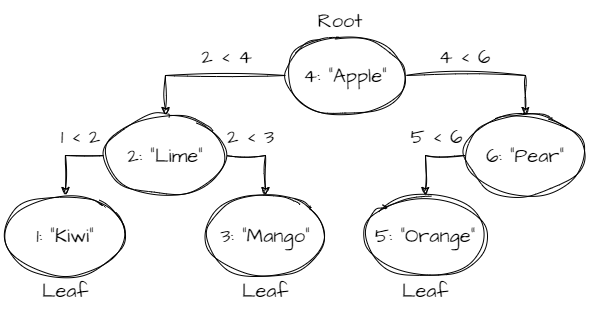

The diagram above was exported from draw.io. Its source (the exported page's mxGraphModel, read from the mxfile embedded in the PNG):
<mxGraphModel dx="1416" dy="761" grid="1" gridSize="10" guides="1" tooltips="1" connect="1" arrows="1" fold="1" page="1" pageScale="1" pageWidth="827" pageHeight="1169" math="0" shadow="0">
  <root>
    <mxCell id="0" />
    <mxCell id="1" parent="0" />
    <mxCell id="2dZi8FLrE_WtQGKLHNNN-26" style="rounded=0;sketch=1;hachureGap=4;jiggle=2;curveFitting=1;orthogonalLoop=1;jettySize=auto;html=1;exitX=0;exitY=0.5;exitDx=0;exitDy=0;fontFamily=Architects Daughter;fontSource=https%3A%2F%2Ffonts.googleapis.com%2Fcss%3Ffamily%3DArchitects%2BDaughter;fontSize=16;entryX=0.5;entryY=0;entryDx=0;entryDy=0;edgeStyle=orthogonalEdgeStyle;" edge="1" parent="1" source="2dZi8FLrE_WtQGKLHNNN-35" target="2dZi8FLrE_WtQGKLHNNN-38">
      <mxGeometry relative="1" as="geometry">
        <mxPoint x="291.71572875253787" y="308.28427124746213" as="sourcePoint" />
        <mxPoint x="261.23343188609465" y="366.10101225202425" as="targetPoint" />
      </mxGeometry>
    </mxCell>
    <mxCell id="2dZi8FLrE_WtQGKLHNNN-44" value="1 &amp;lt; 2" style="edgeLabel;html=1;align=center;verticalAlign=middle;resizable=0;points=[];fontSize=20;fontFamily=Architects Daughter;" vertex="1" connectable="0" parent="2dZi8FLrE_WtQGKLHNNN-26">
      <mxGeometry x="-0.34" y="1" relative="1" as="geometry">
        <mxPoint y="-21" as="offset" />
      </mxGeometry>
    </mxCell>
    <mxCell id="2dZi8FLrE_WtQGKLHNNN-27" style="rounded=0;sketch=1;hachureGap=4;jiggle=2;curveFitting=1;orthogonalLoop=1;jettySize=auto;html=1;exitX=0;exitY=0.5;exitDx=0;exitDy=0;entryX=0.5;entryY=0;entryDx=0;entryDy=0;fontFamily=Architects Daughter;fontSource=https%3A%2F%2Ffonts.googleapis.com%2Fcss%3Ffamily%3DArchitects%2BDaughter;fontSize=16;edgeStyle=orthogonalEdgeStyle;" edge="1" parent="1" source="2dZi8FLrE_WtQGKLHNNN-34" target="2dZi8FLrE_WtQGKLHNNN-35">
      <mxGeometry relative="1" as="geometry">
        <mxPoint x="451.71572875253787" y="188.28427124746213" as="sourcePoint" />
        <mxPoint x="348.28427124746213" y="251.71572875253787" as="targetPoint" />
      </mxGeometry>
    </mxCell>
    <mxCell id="2dZi8FLrE_WtQGKLHNNN-41" value="2 &amp;lt; 4" style="edgeLabel;html=1;align=center;verticalAlign=middle;resizable=0;points=[];fontSize=20;fontFamily=Architects Daughter;" vertex="1" connectable="0" parent="2dZi8FLrE_WtQGKLHNNN-27">
      <mxGeometry x="-0.219" y="-2" relative="1" as="geometry">
        <mxPoint x="2" y="-18" as="offset" />
      </mxGeometry>
    </mxCell>
    <mxCell id="2dZi8FLrE_WtQGKLHNNN-28" style="rounded=0;sketch=1;hachureGap=4;jiggle=2;curveFitting=1;orthogonalLoop=1;jettySize=auto;html=1;exitX=1;exitY=0.5;exitDx=0;exitDy=0;fontFamily=Architects Daughter;fontSource=https%3A%2F%2Ffonts.googleapis.com%2Fcss%3Ffamily%3DArchitects%2BDaughter;fontSize=16;entryX=0.5;entryY=0;entryDx=0;entryDy=0;edgeStyle=orthogonalEdgeStyle;" edge="1" parent="1" source="2dZi8FLrE_WtQGKLHNNN-34" target="2dZi8FLrE_WtQGKLHNNN-37">
      <mxGeometry relative="1" as="geometry">
        <mxPoint x="508.28427124746213" y="188.28427124746213" as="sourcePoint" />
        <mxPoint x="608.4259113049416" y="255.44237545939905" as="targetPoint" />
      </mxGeometry>
    </mxCell>
    <mxCell id="2dZi8FLrE_WtQGKLHNNN-43" value="4 &amp;lt; 6" style="edgeLabel;html=1;align=center;verticalAlign=middle;resizable=0;points=[];fontSize=20;fontFamily=Architects Daughter;" vertex="1" connectable="0" parent="2dZi8FLrE_WtQGKLHNNN-28">
      <mxGeometry x="-0.2545" y="6" relative="1" as="geometry">
        <mxPoint x="-2" y="-14" as="offset" />
      </mxGeometry>
    </mxCell>
    <mxCell id="2dZi8FLrE_WtQGKLHNNN-29" style="rounded=0;sketch=1;hachureGap=4;jiggle=2;curveFitting=1;orthogonalLoop=1;jettySize=auto;html=1;exitX=1;exitY=0.5;exitDx=0;exitDy=0;entryX=0.5;entryY=0;entryDx=0;entryDy=0;fontFamily=Architects Daughter;fontSource=https%3A%2F%2Ffonts.googleapis.com%2Fcss%3Ffamily%3DArchitects%2BDaughter;fontSize=16;edgeStyle=orthogonalEdgeStyle;" edge="1" parent="1" source="2dZi8FLrE_WtQGKLHNNN-35" target="2dZi8FLrE_WtQGKLHNNN-39">
      <mxGeometry relative="1" as="geometry">
        <mxPoint x="348.28427124746213" y="308.28427124746213" as="sourcePoint" />
        <mxPoint x="385.03999999999996" y="366" as="targetPoint" />
      </mxGeometry>
    </mxCell>
    <mxCell id="2dZi8FLrE_WtQGKLHNNN-45" value="2 &amp;lt; 3" style="edgeLabel;html=1;align=center;verticalAlign=middle;resizable=0;points=[];fontSize=20;fontFamily=Architects Daughter;" vertex="1" connectable="0" parent="2dZi8FLrE_WtQGKLHNNN-29">
      <mxGeometry x="-0.38" y="2" relative="1" as="geometry">
        <mxPoint x="-1" y="-18" as="offset" />
      </mxGeometry>
    </mxCell>
    <mxCell id="2dZi8FLrE_WtQGKLHNNN-30" value="Leaf" style="text;html=1;strokeColor=none;fillColor=none;align=center;verticalAlign=middle;whiteSpace=wrap;rounded=0;fontSize=20;fontFamily=Architects Daughter;" vertex="1" parent="1">
      <mxGeometry x="150" y="400" width="60" height="30" as="geometry" />
    </mxCell>
    <mxCell id="2dZi8FLrE_WtQGKLHNNN-31" value="Leaf" style="text;html=1;strokeColor=none;fillColor=none;align=center;verticalAlign=middle;whiteSpace=wrap;rounded=0;fontSize=20;fontFamily=Architects Daughter;" vertex="1" parent="1">
      <mxGeometry x="350" y="400" width="60" height="30" as="geometry" />
    </mxCell>
    <mxCell id="2dZi8FLrE_WtQGKLHNNN-32" value="Leaf" style="text;html=1;strokeColor=none;fillColor=none;align=center;verticalAlign=middle;whiteSpace=wrap;rounded=0;fontSize=20;fontFamily=Architects Daughter;" vertex="1" parent="1">
      <mxGeometry x="510" y="400" width="60" height="30" as="geometry" />
    </mxCell>
    <mxCell id="2dZi8FLrE_WtQGKLHNNN-33" value="Root" style="text;html=1;strokeColor=none;fillColor=none;align=center;verticalAlign=middle;whiteSpace=wrap;rounded=0;fontSize=20;fontFamily=Architects Daughter;" vertex="1" parent="1">
      <mxGeometry x="425" y="130" width="60" height="30" as="geometry" />
    </mxCell>
    <mxCell id="2dZi8FLrE_WtQGKLHNNN-34" value="4: &quot;Apple&quot;" style="ellipse;whiteSpace=wrap;html=1;sketch=1;hachureGap=4;jiggle=2;curveFitting=1;fontFamily=Architects Daughter;fontSource=https%3A%2F%2Ffonts.googleapis.com%2Fcss%3Ffamily%3DArchitects%2BDaughter;fontSize=20;" vertex="1" parent="1">
      <mxGeometry x="400" y="160" width="120" height="80" as="geometry" />
    </mxCell>
    <mxCell id="2dZi8FLrE_WtQGKLHNNN-35" value="2: &quot;Lime&quot;" style="ellipse;whiteSpace=wrap;html=1;sketch=1;hachureGap=4;jiggle=2;curveFitting=1;fontFamily=Architects Daughter;fontSource=https%3A%2F%2Ffonts.googleapis.com%2Fcss%3Ffamily%3DArchitects%2BDaughter;fontSize=20;" vertex="1" parent="1">
      <mxGeometry x="220" y="240" width="120" height="80" as="geometry" />
    </mxCell>
    <mxCell id="2dZi8FLrE_WtQGKLHNNN-36" style="edgeStyle=orthogonalEdgeStyle;rounded=0;sketch=1;hachureGap=4;jiggle=2;curveFitting=1;orthogonalLoop=1;jettySize=auto;html=1;exitX=0;exitY=0.5;exitDx=0;exitDy=0;entryX=0.5;entryY=0;entryDx=0;entryDy=0;fontFamily=Architects Daughter;fontSource=https%3A%2F%2Ffonts.googleapis.com%2Fcss%3Ffamily%3DArchitects%2BDaughter;fontSize=16;" edge="1" parent="1" source="2dZi8FLrE_WtQGKLHNNN-37" target="2dZi8FLrE_WtQGKLHNNN-40">
      <mxGeometry relative="1" as="geometry" />
    </mxCell>
    <mxCell id="2dZi8FLrE_WtQGKLHNNN-46" value="5 &amp;lt; 6" style="edgeLabel;html=1;align=center;verticalAlign=middle;resizable=0;points=[];fontSize=20;fontFamily=Architects Daughter;" vertex="1" connectable="0" parent="2dZi8FLrE_WtQGKLHNNN-36">
      <mxGeometry x="-0.34" y="3" relative="1" as="geometry">
        <mxPoint x="-4" y="-23" as="offset" />
      </mxGeometry>
    </mxCell>
    <mxCell id="2dZi8FLrE_WtQGKLHNNN-37" value="6: &quot;Pear&quot;" style="ellipse;whiteSpace=wrap;html=1;sketch=1;hachureGap=4;jiggle=2;curveFitting=1;fontFamily=Architects Daughter;fontSource=https%3A%2F%2Ffonts.googleapis.com%2Fcss%3Ffamily%3DArchitects%2BDaughter;fontSize=20;" vertex="1" parent="1">
      <mxGeometry x="580" y="240" width="120" height="80" as="geometry" />
    </mxCell>
    <mxCell id="2dZi8FLrE_WtQGKLHNNN-38" value="1: &quot;Kiwi&quot;" style="ellipse;whiteSpace=wrap;html=1;sketch=1;hachureGap=4;jiggle=2;curveFitting=1;fontFamily=Architects Daughter;fontSource=https%3A%2F%2Ffonts.googleapis.com%2Fcss%3Ffamily%3DArchitects%2BDaughter;fontSize=20;" vertex="1" parent="1">
      <mxGeometry x="120" y="320" width="120" height="80" as="geometry" />
    </mxCell>
    <mxCell id="2dZi8FLrE_WtQGKLHNNN-39" value="3: &quot;Mango&quot;" style="ellipse;whiteSpace=wrap;html=1;sketch=1;hachureGap=4;jiggle=2;curveFitting=1;fontFamily=Architects Daughter;fontSource=https%3A%2F%2Ffonts.googleapis.com%2Fcss%3Ffamily%3DArchitects%2BDaughter;fontSize=20;" vertex="1" parent="1">
      <mxGeometry x="320" y="320" width="120" height="80" as="geometry" />
    </mxCell>
    <mxCell id="2dZi8FLrE_WtQGKLHNNN-40" value="5: &quot;Orange&quot;" style="ellipse;whiteSpace=wrap;html=1;sketch=1;hachureGap=4;jiggle=2;curveFitting=1;fontFamily=Architects Daughter;fontSource=https%3A%2F%2Ffonts.googleapis.com%2Fcss%3Ffamily%3DArchitects%2BDaughter;fontSize=20;" vertex="1" parent="1">
      <mxGeometry x="480" y="320" width="120" height="80" as="geometry" />
    </mxCell>
  </root>
</mxGraphModel>